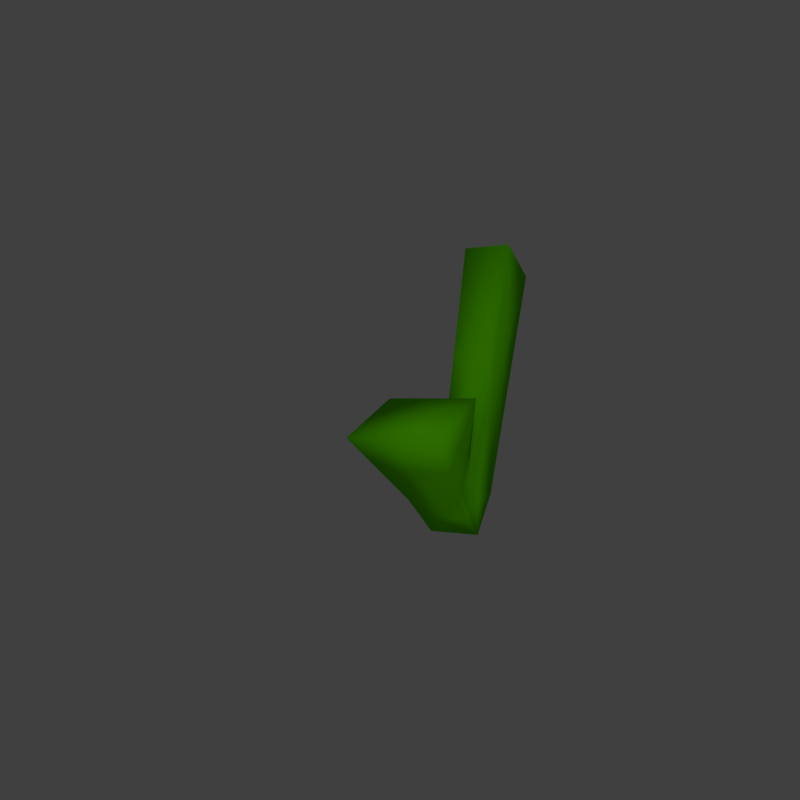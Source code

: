 # Source: tick.blend  (saved by Blender 2.58.1; exported with 4.5.12 LTS)
import bpy
from mathutils import Matrix  # noqa: F401  (used for matrix-valued properties, if any)

bpy.ops.wm.read_factory_settings(use_empty=True)
scene = bpy.context.scene
scene.name = 'Scene'

# ---- collections
col_collection_1 = bpy.data.collections.new('Collection 1'); scene.collection.children.link(col_collection_1)

# ---- materials (node trees are filled in below, after node groups)
mat_material_001 = bpy.data.materials.new('Material.001')
mat_material_001.alpha_threshold = 0.0
mat_material_001.use_transparent_shadow = False
mat_material_001.diffuse_color = (0.1379, 0.8, 0.0, 1.0)
mat_material_001.roughness = 0.5
mat_material_001.specular_intensity = 0.4748
mat_material_001.line_color = (0.0, 0.0, 0.0, 1.0)

# ---- material node trees

# ---- world
world_world = bpy.data.worlds.new('World'); scene.world = world_world
world_world.color = (0.05088, 0.05088, 0.05088)
world_world.use_sun_shadow = False
world_world.sun_shadow_jitter_overblur = 0.0
world_world.cycles.sampling_method = 'MANUAL'
world_world.cycles.sample_map_resolution = 256

# ---- cameras
cam_camera = bpy.data.cameras.new('Camera')
cam_camera.clip_end = 100.0
cam_camera.lens = 35.0
cam_camera.ortho_scale = 7.314
cam_camera.dof.focus_distance = 0.0
cam_camera.dof.aperture_fstop = 128.0

# ---- lights
light_lamp = bpy.data.lights.new('Lamp', 'POINT')
light_lamp.transmission_factor = 0.0
light_lamp.cutoff_distance = 30.0
light_lamp.energy = 242.0
light_lamp.shadow_buffer_clip_start = 1.001
light_lamp.shadow_soft_size = 1.0
light_lamp.shadow_maximum_resolution = 0.006
light_lamp.use_absolute_resolution = True
light_lamp.cycles.use_multiple_importance_sampling = False

# ---- meshes
me_plane = bpy.data.meshes.new('Plane')
me_plane.from_pydata([(0.7145, 1.44, 0.0004454), (0.2701, -0.8381, -0.004269), (-0.474, -0.8354, 0.001799), (-0.4746, 0.001433, -0.1744), (1.213, 1.207, 0.001629), (-0.05351, -0.6827, 0.09276), (-1.174, -0.2976, -0.1655), (-0.0399, -1.154, -0.001235), (-0.03745, -1.155, 0.4338), (-1.172, -0.2981, 0.6081), (-0.05106, -0.6832, 0.3459), (1.215, 1.207, 0.4367), (-0.4722, 0.000921, 0.5992), (-0.4715, -0.8359, 0.4369), (0.2725, -0.8386, 0.4308), (0.717, 1.44, 0.4355)], [], [(2, 3, 6), (2, 5, 3), (0, 5, 1), (0, 1, 4), (2, 7, 5), (7, 1, 5), (7, 2, 13, 8), (1, 7, 8, 14), (6, 3, 12, 9), (2, 6, 9, 13), (3, 5, 10, 12), (5, 0, 15, 10), (4, 1, 14, 11), (0, 4, 11, 15), (9, 12, 13), (12, 10, 13), (14, 10, 15), (11, 14, 15), (10, 8, 13), (10, 14, 8)])
me_plane.polygons.foreach_set('use_smooth', [True] * 20)
me_plane.materials.append(mat_material_001)
me_plane.use_remesh_preserve_volume = False
me_plane.use_remesh_preserve_attributes = False
me_plane.use_mirror_vertex_groups = False
me_plane.update()

# ---- objects
ob_plane = bpy.data.objects.new('Plane', me_plane)
ob_lamp = bpy.data.objects.new('Lamp', light_lamp)
ob_camera = bpy.data.objects.new('Camera', cam_camera)

# ---- transforms, parenting, visibility, modifiers, constraints
ob_plane.location = (-0.1613, 0.001799, 0.8294)
ob_plane.rotation_euler = (1.571, 0.0, 1.083)
ob_plane.scale = (0.5862, 0.5862, 0.5862)
ob_plane.lineart.crease_threshold = 0.0
_m = ob_plane.modifiers.new('Subsurf', 'SUBSURF')
_m.uv_smooth = 'PRESERVE_CORNERS'
_m.quality = 1
_m.subdivision_type = 'SIMPLE'
_m.levels = 6
_m.render_levels = 1
ob_lamp.location = (0.0, -6.779, 2.528)
ob_lamp.rotation_euler = (0.1222, 0.0, 0.0)
ob_lamp.lock_rotations_4d = False
ob_lamp.empty_display_type = 'ARROWS'
ob_lamp.color = (0.0, 0.0, 0.0, 0.0)
ob_lamp.lineart.crease_threshold = 0.0
ob_camera.location = (-0.332, -3.996, 0.8214)
ob_camera.rotation_euler = (1.571, 0.0, 0.0)
ob_camera.lock_rotations_4d = False
ob_camera.empty_display_type = 'ARROWS'
ob_camera.color = (0.0, 0.0, 0.0, 0.0)
ob_camera.display_type = 'WIRE'
ob_camera.lineart.crease_threshold = 0.0

# ---- collection membership
col_collection_1.objects.link(ob_plane)
col_collection_1.objects.link(ob_lamp)
col_collection_1.objects.link(ob_camera)

# ---- scene / render settings (as saved in the file)
scene.camera = ob_camera
scene.frame_start = 1; scene.frame_end = 36; scene.frame_set(6)
scene.render.engine = 'BLENDER_EEVEE_NEXT'
scene.render.image_settings.compression = 90
scene.render.resolution_x = 640
scene.render.resolution_y = 640
scene.render.resolution_percentage = 20
scene.render.fps = 30
scene.render.dither_intensity = 0.0
scene.render.film_transparent = True
scene.render.bake_margin = 2
scene.render.bake_bias = 0.0
scene.cycles.use_denoising = False
scene.cycles.samples = 10
scene.cycles.sampling_pattern = 'TABULATED_SOBOL'
scene.cycles.light_sampling_threshold = 0.0
scene.cycles.use_adaptive_sampling = False
scene.cycles.use_light_tree = False
scene.cycles.blur_glossy = 0.0
scene.cycles.volume_bounces = 1
scene.cycles.pixel_filter_type = 'GAUSSIAN'
scene.cycles.sample_clamp_indirect = 0.0
scene.view_settings.view_transform = 'Standard'
bpy.context.view_layer.update()
